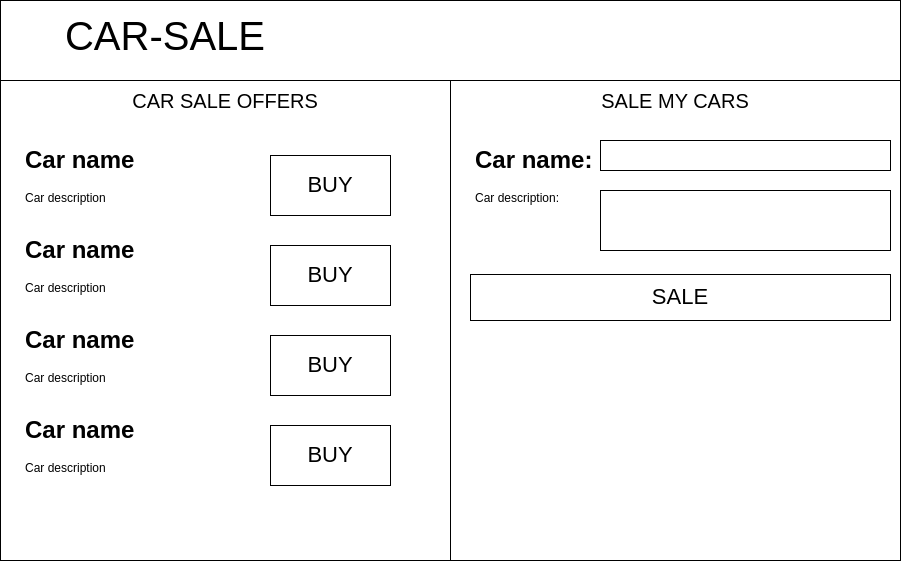

The diagram above was exported from draw.io. Its source (the exported page's mxGraphModel, read from the mxfile embedded in the PNG):
<mxGraphModel dx="1316" dy="780" grid="1" gridSize="10" guides="1" tooltips="1" connect="1" arrows="1" fold="1" page="1" pageScale="1" pageWidth="1169" pageHeight="827" math="0" shadow="0">
  <root>
    <mxCell id="0" />
    <mxCell id="1" parent="0" />
    <mxCell id="4idbgbl-0q8_dcITOQJU-1" value="" style="rounded=0;whiteSpace=wrap;html=1;" vertex="1" parent="1">
      <mxGeometry x="160" y="80" width="900" height="560" as="geometry" />
    </mxCell>
    <mxCell id="4idbgbl-0q8_dcITOQJU-2" value="&lt;font style=&quot;font-size: 40px;&quot;&gt;CAR-SALE&lt;/font&gt;" style="text;html=1;strokeColor=none;fillColor=none;align=center;verticalAlign=middle;whiteSpace=wrap;rounded=0;" vertex="1" parent="1">
      <mxGeometry x="160" y="80" width="330" height="70" as="geometry" />
    </mxCell>
    <mxCell id="4idbgbl-0q8_dcITOQJU-3" value="&lt;font style=&quot;font-size: 20px;&quot;&gt;CAR SALE OFFERS&lt;/font&gt;" style="text;html=1;strokeColor=none;fillColor=none;align=center;verticalAlign=middle;whiteSpace=wrap;rounded=0;" vertex="1" parent="1">
      <mxGeometry x="160" y="160" width="450" height="40" as="geometry" />
    </mxCell>
    <mxCell id="4idbgbl-0q8_dcITOQJU-4" value="&lt;span style=&quot;font-size: 20px;&quot;&gt;SALE MY CARS&lt;/span&gt;" style="text;html=1;strokeColor=none;fillColor=none;align=center;verticalAlign=middle;whiteSpace=wrap;rounded=0;" vertex="1" parent="1">
      <mxGeometry x="610" y="160" width="450" height="40" as="geometry" />
    </mxCell>
    <mxCell id="4idbgbl-0q8_dcITOQJU-5" value="" style="endArrow=none;html=1;rounded=0;entryX=1;entryY=0;entryDx=0;entryDy=0;exitX=0;exitY=0;exitDx=0;exitDy=0;" edge="1" parent="1" source="4idbgbl-0q8_dcITOQJU-3" target="4idbgbl-0q8_dcITOQJU-4">
      <mxGeometry width="50" height="50" relative="1" as="geometry">
        <mxPoint x="580" y="420" as="sourcePoint" />
        <mxPoint x="630" y="370" as="targetPoint" />
      </mxGeometry>
    </mxCell>
    <mxCell id="4idbgbl-0q8_dcITOQJU-6" value="" style="endArrow=none;html=1;rounded=0;entryX=0;entryY=0;entryDx=0;entryDy=0;exitX=0.5;exitY=1;exitDx=0;exitDy=0;" edge="1" parent="1" source="4idbgbl-0q8_dcITOQJU-1" target="4idbgbl-0q8_dcITOQJU-4">
      <mxGeometry width="50" height="50" relative="1" as="geometry">
        <mxPoint x="580" y="420" as="sourcePoint" />
        <mxPoint x="630" y="370" as="targetPoint" />
      </mxGeometry>
    </mxCell>
    <mxCell id="4idbgbl-0q8_dcITOQJU-10" value="" style="group" vertex="1" connectable="0" parent="1">
      <mxGeometry x="180" y="220" width="420" height="90" as="geometry" />
    </mxCell>
    <mxCell id="4idbgbl-0q8_dcITOQJU-7" value="&lt;h1&gt;Car name&lt;/h1&gt;&lt;p&gt;Car description&lt;/p&gt;" style="text;html=1;strokeColor=none;fillColor=none;spacing=5;spacingTop=-20;whiteSpace=wrap;overflow=hidden;rounded=0;" vertex="1" parent="4idbgbl-0q8_dcITOQJU-10">
      <mxGeometry width="420" height="90" as="geometry" />
    </mxCell>
    <mxCell id="4idbgbl-0q8_dcITOQJU-9" value="&lt;font style=&quot;font-size: 22px;&quot;&gt;BUY&lt;/font&gt;" style="rounded=0;whiteSpace=wrap;html=1;" vertex="1" parent="4idbgbl-0q8_dcITOQJU-10">
      <mxGeometry x="250" y="15" width="120" height="60" as="geometry" />
    </mxCell>
    <mxCell id="4idbgbl-0q8_dcITOQJU-11" value="" style="group" vertex="1" connectable="0" parent="1">
      <mxGeometry x="165" y="310" width="420" height="90" as="geometry" />
    </mxCell>
    <mxCell id="4idbgbl-0q8_dcITOQJU-12" value="&lt;h1&gt;Car name&lt;/h1&gt;&lt;p&gt;Car description&lt;/p&gt;" style="text;html=1;strokeColor=none;fillColor=none;spacing=5;spacingTop=-20;whiteSpace=wrap;overflow=hidden;rounded=0;" vertex="1" parent="4idbgbl-0q8_dcITOQJU-11">
      <mxGeometry x="15" width="420" height="90" as="geometry" />
    </mxCell>
    <mxCell id="4idbgbl-0q8_dcITOQJU-13" value="&lt;font style=&quot;font-size: 22px;&quot;&gt;BUY&lt;/font&gt;" style="rounded=0;whiteSpace=wrap;html=1;" vertex="1" parent="4idbgbl-0q8_dcITOQJU-11">
      <mxGeometry x="265" y="15" width="120" height="60" as="geometry" />
    </mxCell>
    <mxCell id="4idbgbl-0q8_dcITOQJU-18" value="&lt;h1&gt;Car name&lt;/h1&gt;&lt;p&gt;Car description&lt;/p&gt;" style="text;html=1;strokeColor=none;fillColor=none;spacing=5;spacingTop=-20;whiteSpace=wrap;overflow=hidden;rounded=0;" vertex="1" parent="1">
      <mxGeometry x="180" y="400" width="420" height="90" as="geometry" />
    </mxCell>
    <mxCell id="4idbgbl-0q8_dcITOQJU-19" value="&lt;font style=&quot;font-size: 22px;&quot;&gt;BUY&lt;/font&gt;" style="rounded=0;whiteSpace=wrap;html=1;" vertex="1" parent="1">
      <mxGeometry x="430" y="415" width="120" height="60" as="geometry" />
    </mxCell>
    <mxCell id="4idbgbl-0q8_dcITOQJU-20" value="&lt;h1&gt;Car name&lt;/h1&gt;&lt;p&gt;Car description&lt;/p&gt;" style="text;html=1;strokeColor=none;fillColor=none;spacing=5;spacingTop=-20;whiteSpace=wrap;overflow=hidden;rounded=0;" vertex="1" parent="1">
      <mxGeometry x="180" y="490" width="420" height="90" as="geometry" />
    </mxCell>
    <mxCell id="4idbgbl-0q8_dcITOQJU-21" value="&lt;font style=&quot;font-size: 22px;&quot;&gt;BUY&lt;/font&gt;" style="rounded=0;whiteSpace=wrap;html=1;" vertex="1" parent="1">
      <mxGeometry x="430" y="505" width="120" height="60" as="geometry" />
    </mxCell>
    <mxCell id="4idbgbl-0q8_dcITOQJU-24" value="&lt;h1&gt;Car name:&lt;/h1&gt;&lt;p&gt;Car description:&lt;/p&gt;" style="text;html=1;strokeColor=none;fillColor=none;spacing=5;spacingTop=-20;whiteSpace=wrap;overflow=hidden;rounded=0;" vertex="1" parent="1">
      <mxGeometry x="630" y="220" width="420" height="90" as="geometry" />
    </mxCell>
    <mxCell id="4idbgbl-0q8_dcITOQJU-26" value="" style="rounded=0;whiteSpace=wrap;html=1;" vertex="1" parent="1">
      <mxGeometry x="760" y="220" width="290" height="30" as="geometry" />
    </mxCell>
    <mxCell id="4idbgbl-0q8_dcITOQJU-27" value="" style="rounded=0;whiteSpace=wrap;html=1;" vertex="1" parent="1">
      <mxGeometry x="760" y="270" width="290" height="60" as="geometry" />
    </mxCell>
    <mxCell id="4idbgbl-0q8_dcITOQJU-28" value="&lt;font style=&quot;font-size: 22px;&quot;&gt;SALE&lt;/font&gt;" style="rounded=0;whiteSpace=wrap;html=1;" vertex="1" parent="1">
      <mxGeometry x="630" y="354" width="420" height="46" as="geometry" />
    </mxCell>
  </root>
</mxGraphModel>